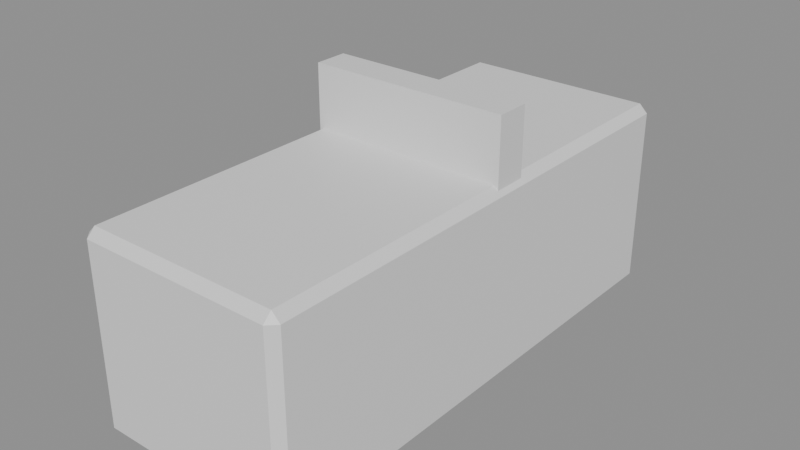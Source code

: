 # Source: decor_arcade.blend  (saved by Blender 5.3.31; exported with 4.5.12 LTS)
import bpy
from mathutils import Matrix  # noqa: F401  (used for matrix-valued properties, if any)

bpy.ops.wm.read_factory_settings(use_empty=True)
scene = bpy.context.scene
scene.name = 'Scene'

# ---- materials (node trees are filled in below, after node groups)
mat_m0 = bpy.data.materials.new('m0')
mat_m3 = bpy.data.materials.new('m3')
mat_m6 = bpy.data.materials.new('m6')
mat_m7 = bpy.data.materials.new('m7')

# ---- material node trees
mat_m0.use_nodes = True; mat_m0.node_tree.nodes.clear()
_N = mat_m0.node_tree.nodes; _L = mat_m0.node_tree.links
n0 = _N.new('ShaderNodeBsdfPrincipled'); n0.name = 'Principled BSDF'; n0.location = (-200, 100)
n0.inputs[10].default_value = 0.005
n1 = _N.new('ShaderNodeOutputMaterial'); n1.name = 'Material Output'; n1.location = (200, 100)
_L.new(n0.outputs[0], n1.inputs[0])
n1.is_active_output = True
mat_m3.use_nodes = True; mat_m3.node_tree.nodes.clear()
_N = mat_m3.node_tree.nodes; _L = mat_m3.node_tree.links
n0 = _N.new('ShaderNodeBsdfPrincipled'); n0.name = 'Principled BSDF'; n0.location = (-200, 100)
n0.inputs[10].default_value = 0.005
n1 = _N.new('ShaderNodeOutputMaterial'); n1.name = 'Material Output'; n1.location = (200, 100)
_L.new(n0.outputs[0], n1.inputs[0])
n1.is_active_output = True
mat_m6.use_nodes = True; mat_m6.node_tree.nodes.clear()
_N = mat_m6.node_tree.nodes; _L = mat_m6.node_tree.links
n0 = _N.new('ShaderNodeBsdfPrincipled'); n0.name = 'Principled BSDF'; n0.location = (-200, 100)
n0.inputs[10].default_value = 0.005
n1 = _N.new('ShaderNodeOutputMaterial'); n1.name = 'Material Output'; n1.location = (200, 100)
_L.new(n0.outputs[0], n1.inputs[0])
n1.is_active_output = True
mat_m7.use_nodes = True; mat_m7.node_tree.nodes.clear()
_N = mat_m7.node_tree.nodes; _L = mat_m7.node_tree.links
n0 = _N.new('ShaderNodeBsdfPrincipled'); n0.name = 'Principled BSDF'; n0.location = (-200, 100)
n0.inputs[10].default_value = 0.005
n1 = _N.new('ShaderNodeOutputMaterial'); n1.name = 'Material Output'; n1.location = (200, 100)
_L.new(n0.outputs[0], n1.inputs[0])
n1.is_active_output = True

# ---- meshes
me_cube = bpy.data.meshes.new('Cube')
me_cube.from_pydata([(-0.345, 0.025, -0.35), (-0.345, -0.005, -0.32), (-0.375, 0.025, -0.32), (-0.345, -0.005, 0.32), (-0.345, 0.025, 0.35), (-0.375, 0.025, 0.32), (-0.345, 1.815, -0.35), (-0.375, 1.815, -0.32), (-0.345, 1.845, -0.32), (-0.345, 1.815, 0.35), (-0.345, 1.845, 0.32), (-0.375, 1.815, 0.32), (0.345, 0.025, -0.35), (0.375, 0.025, -0.32), (0.345, -0.005, -0.32), (0.345, 0.025, 0.35), (0.345, -0.005, 0.32), (0.375, 0.025, 0.32), (0.345, 1.815, -0.35), (0.345, 1.845, -0.32), (0.375, 1.815, -0.32), (0.345, 1.815, 0.35), (0.375, 1.815, 0.32), (0.345, 1.845, 0.32), (-0.3, 1.195, 0.275), (-0.3, 1.195, 0.325), (-0.3, 1.645, 0.275), (-0.3, 1.645, 0.325), (0.3, 1.195, 0.275), (0.3, 1.195, 0.325), (0.3, 1.645, 0.275), (0.3, 1.645, 0.325), (-0.36, 0.94, 0.225), (-0.36, 0.94, 0.575), (-0.36, 1.06, 0.225), (-0.36, 1.06, 0.575), (0.36, 0.94, 0.225), (0.36, 0.94, 0.575), (0.36, 1.06, 0.225), (0.36, 1.06, 0.575), (-0.15, 1.08, 0.515), (-0.15, 1.08, 0.445), (-0.1412, 1.095, 0.5103), (-0.1348, 1.106, 0.4975), (-0.1325, 1.11, 0.48), (-0.1348, 1.106, 0.4625), (-0.1412, 1.095, 0.4497), (-0.1348, 1.089, 0.5103), (-0.1238, 1.095, 0.4975), (-0.1197, 1.098, 0.48), (-0.1238, 1.095, 0.4625), (-0.1348, 1.089, 0.4497), (-0.1325, 1.08, 0.5103), (-0.1197, 1.08, 0.4975), (-0.115, 1.08, 0.48), (-0.1197, 1.08, 0.4625), (-0.1325, 1.08, 0.4497), (-0.1348, 1.071, 0.5103), (-0.1238, 1.065, 0.4975), (-0.1197, 1.062, 0.48), (-0.1238, 1.065, 0.4625), (-0.1348, 1.071, 0.4497), (-0.1413, 1.065, 0.5103), (-0.1348, 1.054, 0.4975), (-0.1325, 1.05, 0.48), (-0.1348, 1.054, 0.4625), (-0.1413, 1.065, 0.4497), (-0.15, 1.062, 0.5103), (-0.15, 1.05, 0.4975), (-0.15, 1.045, 0.48), (-0.15, 1.05, 0.4625), (-0.15, 1.062, 0.4497), (-0.1587, 1.065, 0.5103), (-0.1652, 1.054, 0.4975), (-0.1675, 1.05, 0.48), (-0.1652, 1.054, 0.4625), (-0.1587, 1.065, 0.4497), (-0.1652, 1.071, 0.5103), (-0.1763, 1.065, 0.4975), (-0.1803, 1.062, 0.48), (-0.1763, 1.065, 0.4625), (-0.1652, 1.071, 0.4497), (-0.1675, 1.08, 0.5103), (-0.1803, 1.08, 0.4975), (-0.185, 1.08, 0.48), (-0.1803, 1.08, 0.4625), (-0.1675, 1.08, 0.4497), (-0.1652, 1.089, 0.5103), (-0.1763, 1.095, 0.4975), (-0.1803, 1.098, 0.48), (-0.1763, 1.095, 0.4625), (-0.1652, 1.089, 0.4497), (-0.1587, 1.095, 0.5103), (-0.1652, 1.106, 0.4975), (-0.1675, 1.11, 0.48), (-0.1652, 1.106, 0.4625), (-0.1587, 1.095, 0.4497), (-0.15, 1.098, 0.5103), (-0.15, 1.11, 0.4975), (-0.15, 1.115, 0.48), (-0.15, 1.11, 0.4625), (-0.15, 1.098, 0.4497), (0.0, 1.08, 0.515), (0.0, 1.08, 0.445), (0.00875, 1.095, 0.5103), (0.01516, 1.106, 0.4975), (0.0175, 1.11, 0.48), (0.01516, 1.106, 0.4625), (0.00875, 1.095, 0.4497), (0.01516, 1.089, 0.5103), (0.02625, 1.095, 0.4975), (0.03031, 1.098, 0.48), (0.02625, 1.095, 0.4625), (0.01516, 1.089, 0.4497), (0.0175, 1.08, 0.5103), (0.03031, 1.08, 0.4975), (0.035, 1.08, 0.48), (0.03031, 1.08, 0.4625), (0.0175, 1.08, 0.4497), (0.01516, 1.071, 0.5103), (0.02625, 1.065, 0.4975), (0.03031, 1.062, 0.48), (0.02625, 1.065, 0.4625), (0.01516, 1.071, 0.4497), (0.00875, 1.065, 0.5103), (0.01516, 1.054, 0.4975), (0.0175, 1.05, 0.48), (0.01516, 1.054, 0.4625), (0.00875, 1.065, 0.4497), (0.0, 1.062, 0.5103), (0.0, 1.05, 0.4975), (0.0, 1.045, 0.48), (0.0, 1.05, 0.4625), (0.0, 1.062, 0.4497), (-0.00875, 1.065, 0.5103), (-0.01516, 1.054, 0.4975), (-0.0175, 1.05, 0.48), (-0.01516, 1.054, 0.4625), (-0.00875, 1.065, 0.4497), (-0.01516, 1.071, 0.5103), (-0.02625, 1.065, 0.4975), (-0.03031, 1.062, 0.48), (-0.02625, 1.065, 0.4625), (-0.01516, 1.071, 0.4497), (-0.0175, 1.08, 0.5103), (-0.03031, 1.08, 0.4975), (-0.035, 1.08, 0.48), (-0.03031, 1.08, 0.4625), (-0.0175, 1.08, 0.4497), (-0.01516, 1.089, 0.5103), (-0.02625, 1.095, 0.4975), (-0.03031, 1.098, 0.48), (-0.02625, 1.095, 0.4625), (-0.01516, 1.089, 0.4497), (-0.00875, 1.095, 0.5103), (-0.01516, 1.106, 0.4975), (-0.0175, 1.11, 0.48), (-0.01516, 1.106, 0.4625), (-0.00875, 1.095, 0.4497), (0.0, 1.098, 0.5103), (-9.313e-10, 1.11, 0.4975), (0.0, 1.115, 0.48), (-9.313e-10, 1.11, 0.4625), (0.0, 1.098, 0.4497), (0.15, 1.08, 0.515), (0.15, 1.08, 0.445), (0.1588, 1.095, 0.5103), (0.1652, 1.106, 0.4975), (0.1675, 1.11, 0.48), (0.1652, 1.106, 0.4625), (0.1588, 1.095, 0.4497), (0.1652, 1.089, 0.5103), (0.1763, 1.095, 0.4975), (0.1803, 1.098, 0.48), (0.1763, 1.095, 0.4625), (0.1652, 1.089, 0.4497), (0.1675, 1.08, 0.5103), (0.1803, 1.08, 0.4975), (0.185, 1.08, 0.48), (0.1803, 1.08, 0.4625), (0.1675, 1.08, 0.4497), (0.1652, 1.071, 0.5103), (0.1763, 1.065, 0.4975), (0.1803, 1.062, 0.48), (0.1763, 1.065, 0.4625), (0.1652, 1.071, 0.4497), (0.1587, 1.065, 0.5103), (0.1652, 1.054, 0.4975), (0.1675, 1.05, 0.48), (0.1652, 1.054, 0.4625), (0.1587, 1.065, 0.4497), (0.15, 1.062, 0.5103), (0.15, 1.05, 0.4975), (0.15, 1.045, 0.48), (0.15, 1.05, 0.4625), (0.15, 1.062, 0.4497), (0.1413, 1.065, 0.5103), (0.1348, 1.054, 0.4975), (0.1325, 1.05, 0.48), (0.1348, 1.054, 0.4625), (0.1413, 1.065, 0.4497), (0.1348, 1.071, 0.5103), (0.1238, 1.065, 0.4975), (0.1197, 1.062, 0.48), (0.1238, 1.065, 0.4625), (0.1348, 1.071, 0.4497), (0.1325, 1.08, 0.5103), (0.1197, 1.08, 0.4975), (0.115, 1.08, 0.48), (0.1197, 1.08, 0.4625), (0.1325, 1.08, 0.4497), (0.1348, 1.089, 0.5103), (0.1238, 1.095, 0.4975), (0.1197, 1.098, 0.48), (0.1238, 1.095, 0.4625), (0.1348, 1.089, 0.4497), (0.1413, 1.095, 0.5103), (0.1348, 1.106, 0.4975), (0.1325, 1.11, 0.48), (0.1348, 1.106, 0.4625), (0.1413, 1.095, 0.4497), (0.15, 1.098, 0.5103), (0.15, 1.11, 0.4975), (0.15, 1.115, 0.48), (0.15, 1.11, 0.4625), (0.15, 1.098, 0.4497)], [], [(0, 1, 2), (3, 4, 5), (6, 7, 8), (9, 10, 11), (12, 13, 14), (15, 16, 17), (18, 19, 20), (21, 22, 23), (6, 0, 2, 7), (1, 3, 5, 2), (4, 9, 11, 5), (10, 8, 7, 11), (18, 6, 8, 19), (9, 21, 23, 10), (22, 20, 19, 23), (12, 18, 20, 13), (21, 15, 17, 22), (16, 14, 13, 17), (0, 12, 14, 1), (15, 4, 3, 16), (6, 18, 12, 0), (2, 5, 11, 7), (14, 16, 3, 1), (21, 9, 4, 15), (8, 10, 23, 19), (20, 22, 17, 13), (24, 25, 27, 26), (26, 27, 31, 30), (30, 31, 29, 28), (28, 29, 25, 24), (26, 30, 28, 24), (31, 27, 25, 29), (32, 33, 35, 34), (34, 35, 39, 38), (38, 39, 37, 36), (36, 37, 33, 32), (34, 38, 36, 32), (39, 35, 33, 37), (98, 97, 42, 43), (101, 100, 45, 46), (99, 98, 43, 44), (97, 40, 42), (41, 101, 46), (100, 99, 44, 45), (46, 45, 50, 51), (44, 43, 48, 49), (42, 40, 47), (41, 46, 51), (45, 44, 49, 50), (43, 42, 47, 48), (51, 50, 55, 56), (49, 48, 53, 54), (47, 40, 52), (41, 51, 56), (50, 49, 54, 55), (48, 47, 52, 53), (54, 53, 58, 59), (52, 40, 57), (41, 56, 61), (55, 54, 59, 60), (53, 52, 57, 58), (56, 55, 60, 61), (57, 40, 62), (41, 61, 66), (60, 59, 64, 65), (58, 57, 62, 63), (61, 60, 65, 66), (59, 58, 63, 64), (41, 66, 71), (65, 64, 69, 70), (63, 62, 67, 68), (66, 65, 70, 71), (64, 63, 68, 69), (62, 40, 67), (41, 71, 76), (70, 69, 74, 75), (68, 67, 72, 73), (71, 70, 75, 76), (69, 68, 73, 74), (67, 40, 72), (41, 76, 81), (75, 74, 79, 80), (73, 72, 77, 78), (76, 75, 80, 81), (74, 73, 78, 79), (72, 40, 77), (80, 79, 84, 85), (78, 77, 82, 83), (81, 80, 85, 86), (79, 78, 83, 84), (77, 40, 82), (41, 81, 86), (83, 82, 87, 88), (86, 85, 90, 91), (84, 83, 88, 89), (82, 40, 87), (41, 86, 91), (85, 84, 89, 90), (91, 90, 95, 96), (89, 88, 93, 94), (87, 40, 92), (41, 91, 96), (90, 89, 94, 95), (88, 87, 92, 93), (96, 95, 100, 101), (94, 93, 98, 99), (92, 40, 97), (41, 96, 101), (95, 94, 99, 100), (93, 92, 97, 98), (160, 159, 104, 105), (163, 162, 107, 108), (161, 160, 105, 106), (159, 102, 104), (103, 163, 108), (162, 161, 106, 107), (108, 107, 112, 113), (106, 105, 110, 111), (104, 102, 109), (103, 108, 113), (107, 106, 111, 112), (105, 104, 109, 110), (113, 112, 117, 118), (111, 110, 115, 116), (109, 102, 114), (103, 113, 118), (112, 111, 116, 117), (110, 109, 114, 115), (116, 115, 120, 121), (114, 102, 119), (103, 118, 123), (117, 116, 121, 122), (115, 114, 119, 120), (118, 117, 122, 123), (119, 102, 124), (103, 123, 128), (122, 121, 126, 127), (120, 119, 124, 125), (123, 122, 127, 128), (121, 120, 125, 126), (103, 128, 133), (127, 126, 131, 132), (125, 124, 129, 130), (128, 127, 132, 133), (126, 125, 130, 131), (124, 102, 129), (103, 133, 138), (132, 131, 136, 137), (130, 129, 134, 135), (133, 132, 137, 138), (131, 130, 135, 136), (129, 102, 134), (103, 138, 143), (137, 136, 141, 142), (135, 134, 139, 140), (138, 137, 142, 143), (136, 135, 140, 141), (134, 102, 139), (142, 141, 146, 147), (140, 139, 144, 145), (143, 142, 147, 148), (141, 140, 145, 146), (139, 102, 144), (103, 143, 148), (145, 144, 149, 150), (148, 147, 152, 153), (146, 145, 150, 151), (144, 102, 149), (103, 148, 153), (147, 146, 151, 152), (153, 152, 157, 158), (151, 150, 155, 156), (149, 102, 154), (103, 153, 158), (152, 151, 156, 157), (150, 149, 154, 155), (158, 157, 162, 163), (156, 155, 160, 161), (154, 102, 159), (103, 158, 163), (157, 156, 161, 162), (155, 154, 159, 160), (222, 221, 166, 167), (225, 224, 169, 170), (223, 222, 167, 168), (221, 164, 166), (165, 225, 170), (224, 223, 168, 169), (170, 169, 174, 175), (168, 167, 172, 173), (166, 164, 171), (165, 170, 175), (169, 168, 173, 174), (167, 166, 171, 172), (175, 174, 179, 180), (173, 172, 177, 178), (171, 164, 176), (165, 175, 180), (174, 173, 178, 179), (172, 171, 176, 177), (178, 177, 182, 183), (176, 164, 181), (165, 180, 185), (179, 178, 183, 184), (177, 176, 181, 182), (180, 179, 184, 185), (181, 164, 186), (165, 185, 190), (184, 183, 188, 189), (182, 181, 186, 187), (185, 184, 189, 190), (183, 182, 187, 188), (165, 190, 195), (189, 188, 193, 194), (187, 186, 191, 192), (190, 189, 194, 195), (188, 187, 192, 193), (186, 164, 191), (165, 195, 200), (194, 193, 198, 199), (192, 191, 196, 197), (195, 194, 199, 200), (193, 192, 197, 198), (191, 164, 196), (165, 200, 205), (199, 198, 203, 204), (197, 196, 201, 202), (200, 199, 204, 205), (198, 197, 202, 203), (196, 164, 201), (204, 203, 208, 209), (202, 201, 206, 207), (205, 204, 209, 210), (203, 202, 207, 208), (201, 164, 206), (165, 205, 210), (207, 206, 211, 212), (210, 209, 214, 215), (208, 207, 212, 213), (206, 164, 211), (165, 210, 215), (209, 208, 213, 214), (215, 214, 219, 220), (213, 212, 217, 218), (211, 164, 216), (165, 215, 220), (214, 213, 218, 219), (212, 211, 216, 217), (220, 219, 224, 225), (218, 217, 222, 223), (216, 164, 221), (165, 220, 225), (219, 218, 223, 224), (217, 216, 221, 222)])
me_cube.polygons.foreach_set('use_smooth', [0, 0, 0, 0, 0, 0, 0, 0, 0, 0, 0, 0, 0, 0, 0, 0, 0, 0, 0, 0, 0, 0, 0, 0, 0, 0, 0, 0, 0, 0, 0, 0, 0, 0, 0, 0, 0, 0, 1, 1, 1, 1, 1, 1, 1, 1, 1, 1, 1, 1, 1, 1, 1, 1, 1, 1, 1, 1, 1, 1, 1, 1, 1, 1, 1, 1, 1, 1, 1, 1, 1, 1, 1, 1, 1, 1, 1, 1, 1, 1, 1, 1, 1, 1, 1, 1, 1, 1, 1, 1, 1, 1, 1, 1, 1, 1, 1, 1, 1, 1, 1, 1, 1, 1, 1, 1, 1, 1, 1, 1, 1, 1, 1, 1, 1, 1, 1, 1, 1, 1, 1, 1, 1, 1, 1, 1, 1, 1, 1, 1, 1, 1, 1, 1, 1, 1, 1, 1, 1, 1, 1, 1, 1, 1, 1, 1, 1, 1, 1, 1, 1, 1, 1, 1, 1, 1, 1, 1, 1, 1, 1, 1, 1, 1, 1, 1, 1, 1, 1, 1, 1, 1, 1, 1, 1, 1, 1, 1, 1, 1, 1, 1, 1, 1, 1, 1, 1, 1, 1, 1, 1, 1, 1, 1, 1, 1, 1, 1, 1, 1, 1, 1, 1, 1, 1, 1, 1, 1, 1, 1, 1, 1, 1, 1, 1, 1, 1, 1, 1, 1, 1, 1, 1, 1, 1, 1, 1, 1, 1, 1, 1, 1, 1, 1, 1, 1, 1, 1, 1, 1, 1, 1, 1, 1, 1, 1, 1, 1, 1, 1, 1, 1, 1, 1])
me_cube.polygons.foreach_set('material_index', [0, 0, 0, 0, 0, 0, 0, 0, 0, 0, 0, 0, 0, 0, 0, 0, 0, 0, 0, 0, 0, 0, 0, 0, 0, 0, 1, 1, 1, 1, 1, 1, 2, 2, 2, 2, 2, 2, 3, 3, 3, 3, 3, 3, 3, 3, 3, 3, 3, 3, 3, 3, 3, 3, 3, 3, 3, 3, 3, 3, 3, 3, 3, 3, 3, 3, 3, 3, 3, 3, 3, 3, 3, 3, 3, 3, 3, 3, 3, 3, 3, 3, 3, 3, 3, 3, 3, 3, 3, 3, 3, 3, 3, 3, 3, 3, 3, 3, 3, 3, 3, 3, 3, 3, 3, 3, 3, 3, 3, 3, 3, 3, 3, 3, 3, 3, 3, 3, 3, 3, 3, 3, 3, 3, 3, 3, 3, 3, 3, 3, 3, 3, 3, 3, 3, 3, 3, 3, 3, 3, 3, 3, 3, 3, 3, 3, 3, 3, 3, 3, 3, 3, 3, 3, 3, 3, 3, 3, 3, 3, 3, 3, 3, 3, 3, 3, 3, 3, 3, 3, 3, 3, 3, 3, 3, 3, 3, 3, 3, 3, 3, 3, 3, 3, 3, 3, 3, 3, 3, 3, 3, 3, 3, 3, 3, 3, 3, 3, 3, 3, 3, 3, 3, 3, 3, 3, 3, 3, 3, 3, 3, 3, 3, 3, 3, 3, 3, 3, 3, 3, 3, 3, 3, 3, 3, 3, 3, 3, 3, 3, 3, 3, 3, 3, 3, 3, 3, 3, 3, 3, 3, 3, 3, 3, 3, 3, 3, 3, 3, 3, 3, 3, 3, 3])
_uv = me_cube.uv_layers.new(name='UVMap')
_uv.uv.foreach_set('vector', [0.135, 0.7459, 0.135, 0.75, 0.125, 0.7459, 0.6143, 0.0, 0.625, 0.004054, 0.6143, 0.004054, 0.135, 0.5041, 0.125, 0.5041, 0.135, 0.5, 0.625, 0.2506, 0.6143, 0.2575, 0.6143, 0.2459, 0.365, 0.7459, 0.383, 0.7459, 0.3754, 0.755, 0.63, 0.753, 0.6143, 0.76, 0.6143, 0.747, 0.365, 0.5041, 0.3754, 0.495, 0.383, 0.5041, 0.63, 0.497, 0.6143, 0.503, 0.6143, 0.49, 0.135, 0.5041, 0.135, 0.7459, 0.125, 0.7459, 0.125, 0.5041, 0.3857, 0.0, 0.6143, 0.0, 0.6143, 0.004054, 0.3857, 0.004054, 0.625, 0.004054, 0.625, 0.2506, 0.6143, 0.2459, 0.6143, 0.004054, 0.6143, 0.2575, 0.3857, 0.26, 0.3857, 0.2459, 0.6143, 0.2459, 0.365, 0.5041, 0.135, 0.5041, 0.135, 0.5, 0.3754, 0.495, 0.625, 0.2506, 0.63, 0.497, 0.6143, 0.49, 0.6143, 0.2575, 0.6143, 0.503, 0.383, 0.5041, 0.3754, 0.495, 0.6143, 0.49, 0.365, 0.7459, 0.365, 0.5041, 0.383, 0.5041, 0.383, 0.7459, 0.63, 0.497, 0.63, 0.753, 0.6143, 0.747, 0.6143, 0.503, 0.6143, 0.76, 0.3754, 0.755, 0.383, 0.7459, 0.6143, 0.747, 0.135, 0.7459, 0.365, 0.7459, 0.3754, 0.755, 0.135, 0.75, 0.63, 0.753, 0.625, 0.99, 0.6143, 0.99, 0.6143, 0.76, 0.135, 0.5041, 0.365, 0.5041, 0.365, 0.7459, 0.135, 0.7459, 0.3857, 0.004054, 0.6143, 0.004054, 0.6143, 0.2459, 0.3857, 0.2459, 0.3754, 0.755, 0.6143, 0.76, 0.6143, 0.99, 0.3857, 0.99, 0.63, 0.497, 0.865, 0.5041, 0.865, 0.7459, 0.63, 0.753, 0.3857, 0.26, 0.6143, 0.2575, 0.6143, 0.49, 0.3754, 0.495, 0.383, 0.5041, 0.6143, 0.503, 0.6143, 0.747, 0.383, 0.7459, 0.375, 0.0, 0.625, 0.0, 0.625, 0.25, 0.375, 0.25, 0.375, 0.25, 0.625, 0.25, 0.625, 0.5, 0.375, 0.5, 0.375, 0.5, 0.625, 0.5, 0.625, 0.75, 0.375, 0.75, 0.375, 0.75, 0.625, 0.75, 0.625, 1.0, 0.375, 1.0, 0.125, 0.5, 0.375, 0.5, 0.375, 0.75, 0.125, 0.75, 0.625, 0.5, 0.875, 0.5, 0.875, 0.75, 0.625, 0.75, 0.375, 0.0, 0.625, 0.0, 0.625, 0.25, 0.375, 0.25, 0.375, 0.25, 0.625, 0.25, 0.625, 0.5, 0.375, 0.5, 0.375, 0.5, 0.625, 0.5, 0.625, 0.75, 0.375, 0.75, 0.375, 0.75, 0.625, 0.75, 0.625, 1.0, 0.375, 1.0, 0.125, 0.5, 0.375, 0.5, 0.375, 0.75, 0.125, 0.75, 0.625, 0.5, 0.875, 0.5, 0.875, 0.75, 0.625, 0.75, 0.75, 0.6667, 0.75, 0.8333, 0.6667, 0.8333, 0.6667, 0.6667, 0.75, 0.1667, 0.75, 0.3333, 0.6667, 0.3333, 0.6667, 0.1667, 0.75, 0.5, 0.75, 0.6667, 0.6667, 0.6667, 0.6667, 0.5, 0.75, 0.8333, 0.7083, 1.0, 0.6667, 0.8333, 0.7083, 0.0, 0.75, 0.1667, 0.6667, 0.1667, 0.75, 0.3333, 0.75, 0.5, 0.6667, 0.5, 0.6667, 0.3333, 0.6667, 0.1667, 0.6667, 0.3333, 0.5833, 0.3333, 0.5833, 0.1667, 0.6667, 0.5, 0.6667, 0.6667, 0.5833, 0.6667, 0.5833, 0.5, 0.6667, 0.8333, 0.625, 1.0, 0.5833, 0.8333, 0.625, 0.0, 0.6667, 0.1667, 0.5833, 0.1667, 0.6667, 0.3333, 0.6667, 0.5, 0.5833, 0.5, 0.5833, 0.3333, 0.6667, 0.6667, 0.6667, 0.8333, 0.5833, 0.8333, 0.5833, 0.6667, 0.5833, 0.1667, 0.5833, 0.3333, 0.5, 0.3333, 0.5, 0.1667, 0.5833, 0.5, 0.5833, 0.6667, 0.5, 0.6667, 0.5, 0.5, 0.5833, 0.8333, 0.5417, 1.0, 0.5, 0.8333, 0.5417, 0.0, 0.5833, 0.1667, 0.5, 0.1667, 0.5833, 0.3333, 0.5833, 0.5, 0.5, 0.5, 0.5, 0.3333, 0.5833, 0.6667, 0.5833, 0.8333, 0.5, 0.8333, 0.5, 0.6667, 0.5, 0.5, 0.5, 0.6667, 0.4167, 0.6667, 0.4167, 0.5, 0.5, 0.8333, 0.4583, 1.0, 0.4167, 0.8333, 0.4583, 0.0, 0.5, 0.1667, 0.4167, 0.1667, 0.5, 0.3333, 0.5, 0.5, 0.4167, 0.5, 0.4167, 0.3333, 0.5, 0.6667, 0.5, 0.8333, 0.4167, 0.8333, 0.4167, 0.6667, 0.5, 0.1667, 0.5, 0.3333, 0.4167, 0.3333, 0.4167, 0.1667, 0.4167, 0.8333, 0.375, 1.0, 0.3333, 0.8333, 0.375, 0.0, 0.4167, 0.1667, 0.3333, 0.1667, 0.4167, 0.3333, 0.4167, 0.5, 0.3333, 0.5, 0.3333, 0.3333, 0.4167, 0.6667, 0.4167, 0.8333, 0.3333, 0.8333, 0.3333, 0.6667, 0.4167, 0.1667, 0.4167, 0.3333, 0.3333, 0.3333, 0.3333, 0.1667, 0.4167, 0.5, 0.4167, 0.6667, 0.3333, 0.6667, 0.3333, 0.5, 0.2917, 0.0, 0.3333, 0.1667, 0.25, 0.1667, 0.3333, 0.3333, 0.3333, 0.5, 0.25, 0.5, 0.25, 0.3333, 0.3333, 0.6667, 0.3333, 0.8333, 0.25, 0.8333, 0.25, 0.6667, 0.3333, 0.1667, 0.3333, 0.3333, 0.25, 0.3333, 0.25, 0.1667, 0.3333, 0.5, 0.3333, 0.6667, 0.25, 0.6667, 0.25, 0.5, 0.3333, 0.8333, 0.2917, 1.0, 0.25, 0.8333, 0.2083, 0.0, 0.25, 0.1667, 0.1667, 0.1667, 0.25, 0.3333, 0.25, 0.5, 0.1667, 0.5, 0.1667, 0.3333, 0.25, 0.6667, 0.25, 0.8333, 0.1667, 0.8333, 0.1667, 0.6667, 0.25, 0.1667, 0.25, 0.3333, 0.1667, 0.3333, 0.1667, 0.1667, 0.25, 0.5, 0.25, 0.6667, 0.1667, 0.6667, 0.1667, 0.5, 0.25, 0.8333, 0.2083, 1.0, 0.1667, 0.8333, 0.125, 0.0, 0.1667, 0.1667, 0.08333, 0.1667, 0.1667, 0.3333, 0.1667, 0.5, 0.08333, 0.5, 0.08333, 0.3333, 0.1667, 0.6667, 0.1667, 0.8333, 0.08333, 0.8333, 0.08333, 0.6667, 0.1667, 0.1667, 0.1667, 0.3333, 0.08333, 0.3333, 0.08333, 0.1667, 0.1667, 0.5, 0.1667, 0.6667, 0.08333, 0.6667, 0.08333, 0.5, 0.1667, 0.8333, 0.125, 1.0, 0.08333, 0.8333, 0.08333, 0.3333, 0.08333, 0.5, 0.0, 0.5, 0.0, 0.3333, 0.08333, 0.6667, 0.08333, 0.8333, 0.0, 0.8333, 0.0, 0.6667, 0.08333, 0.1667, 0.08333, 0.3333, 0.0, 0.3333, 0.0, 0.1667, 0.08333, 0.5, 0.08333, 0.6667, 0.0, 0.6667, 0.0, 0.5, 0.08333, 0.8333, 0.04167, 1.0, 0.0, 0.8333, 0.04167, 0.0, 0.08333, 0.1667, 0.0, 0.1667, 1.0, 0.6667, 1.0, 0.8333, 0.9167, 0.8333, 0.9167, 0.6667, 1.0, 0.1667, 1.0, 0.3333, 0.9167, 0.3333, 0.9167, 0.1667, 1.0, 0.5, 1.0, 0.6667, 0.9167, 0.6667, 0.9167, 0.5, 1.0, 0.8333, 0.9583, 1.0, 0.9167, 0.8333, 0.9583, 0.0, 1.0, 0.1667, 0.9167, 0.1667, 1.0, 0.3333, 1.0, 0.5, 0.9167, 0.5, 0.9167, 0.3333, 0.9167, 0.1667, 0.9167, 0.3333, 0.8333, 0.3333, 0.8333, 0.1667, 0.9167, 0.5, 0.9167, 0.6667, 0.8333, 0.6667, 0.8333, 0.5, 0.9167, 0.8333, 0.875, 1.0, 0.8333, 0.8333, 0.875, 0.0, 0.9167, 0.1667, 0.8333, 0.1667, 0.9167, 0.3333, 0.9167, 0.5, 0.8333, 0.5, 0.8333, 0.3333, 0.9167, 0.6667, 0.9167, 0.8333, 0.8333, 0.8333, 0.8333, 0.6667, 0.8333, 0.1667, 0.8333, 0.3333, 0.75, 0.3333, 0.75, 0.1667, 0.8333, 0.5, 0.8333, 0.6667, 0.75, 0.6667, 0.75, 0.5, 0.8333, 0.8333, 0.7917, 1.0, 0.75, 0.8333, 0.7917, 0.0, 0.8333, 0.1667, 0.75, 0.1667, 0.8333, 0.3333, 0.8333, 0.5, 0.75, 0.5, 0.75, 0.3333, 0.8333, 0.6667, 0.8333, 0.8333, 0.75, 0.8333, 0.75, 0.6667, 0.75, 0.6667, 0.75, 0.8333, 0.6667, 0.8333, 0.6667, 0.6667, 0.75, 0.1667, 0.75, 0.3333, 0.6667, 0.3333, 0.6667, 0.1667, 0.75, 0.5, 0.75, 0.6667, 0.6667, 0.6667, 0.6667, 0.5, 0.75, 0.8333, 0.7083, 1.0, 0.6667, 0.8333, 0.7083, 0.0, 0.75, 0.1667, 0.6667, 0.1667, 0.75, 0.3333, 0.75, 0.5, 0.6667, 0.5, 0.6667, 0.3333, 0.6667, 0.1667, 0.6667, 0.3333, 0.5833, 0.3333, 0.5833, 0.1667, 0.6667, 0.5, 0.6667, 0.6667, 0.5833, 0.6667, 0.5833, 0.5, 0.6667, 0.8333, 0.625, 1.0, 0.5833, 0.8333, 0.625, 0.0, 0.6667, 0.1667, 0.5833, 0.1667, 0.6667, 0.3333, 0.6667, 0.5, 0.5833, 0.5, 0.5833, 0.3333, 0.6667, 0.6667, 0.6667, 0.8333, 0.5833, 0.8333, 0.5833, 0.6667, 0.5833, 0.1667, 0.5833, 0.3333, 0.5, 0.3333, 0.5, 0.1667, 0.5833, 0.5, 0.5833, 0.6667, 0.5, 0.6667, 0.5, 0.5, 0.5833, 0.8333, 0.5417, 1.0, 0.5, 0.8333, 0.5417, 0.0, 0.5833, 0.1667, 0.5, 0.1667, 0.5833, 0.3333, 0.5833, 0.5, 0.5, 0.5, 0.5, 0.3333, 0.5833, 0.6667, 0.5833, 0.8333, 0.5, 0.8333, 0.5, 0.6667, 0.5, 0.5, 0.5, 0.6667, 0.4167, 0.6667, 0.4167, 0.5, 0.5, 0.8333, 0.4583, 1.0, 0.4167, 0.8333, 0.4583, 0.0, 0.5, 0.1667, 0.4167, 0.1667, 0.5, 0.3333, 0.5, 0.5, 0.4167, 0.5, 0.4167, 0.3333, 0.5, 0.6667, 0.5, 0.8333, 0.4167, 0.8333, 0.4167, 0.6667, 0.5, 0.1667, 0.5, 0.3333, 0.4167, 0.3333, 0.4167, 0.1667, 0.4167, 0.8333, 0.375, 1.0, 0.3333, 0.8333, 0.375, 0.0, 0.4167, 0.1667, 0.3333, 0.1667, 0.4167, 0.3333, 0.4167, 0.5, 0.3333, 0.5, 0.3333, 0.3333, 0.4167, 0.6667, 0.4167, 0.8333, 0.3333, 0.8333, 0.3333, 0.6667, 0.4167, 0.1667, 0.4167, 0.3333, 0.3333, 0.3333, 0.3333, 0.1667, 0.4167, 0.5, 0.4167, 0.6667, 0.3333, 0.6667, 0.3333, 0.5, 0.2917, 0.0, 0.3333, 0.1667, 0.25, 0.1667, 0.3333, 0.3333, 0.3333, 0.5, 0.25, 0.5, 0.25, 0.3333, 0.3333, 0.6667, 0.3333, 0.8333, 0.25, 0.8333, 0.25, 0.6667, 0.3333, 0.1667, 0.3333, 0.3333, 0.25, 0.3333, 0.25, 0.1667, 0.3333, 0.5, 0.3333, 0.6667, 0.25, 0.6667, 0.25, 0.5, 0.3333, 0.8333, 0.2917, 1.0, 0.25, 0.8333, 0.2083, 0.0, 0.25, 0.1667, 0.1667, 0.1667, 0.25, 0.3333, 0.25, 0.5, 0.1667, 0.5, 0.1667, 0.3333, 0.25, 0.6667, 0.25, 0.8333, 0.1667, 0.8333, 0.1667, 0.6667, 0.25, 0.1667, 0.25, 0.3333, 0.1667, 0.3333, 0.1667, 0.1667, 0.25, 0.5, 0.25, 0.6667, 0.1667, 0.6667, 0.1667, 0.5, 0.25, 0.8333, 0.2083, 1.0, 0.1667, 0.8333, 0.125, 0.0, 0.1667, 0.1667, 0.08333, 0.1667, 0.1667, 0.3333, 0.1667, 0.5, 0.08333, 0.5, 0.08333, 0.3333, 0.1667, 0.6667, 0.1667, 0.8333, 0.08333, 0.8333, 0.08333, 0.6667, 0.1667, 0.1667, 0.1667, 0.3333, 0.08333, 0.3333, 0.08333, 0.1667, 0.1667, 0.5, 0.1667, 0.6667, 0.08333, 0.6667, 0.08333, 0.5, 0.1667, 0.8333, 0.125, 1.0, 0.08333, 0.8333, 0.08333, 0.3333, 0.08333, 0.5, 0.0, 0.5, 0.0, 0.3333, 0.08333, 0.6667, 0.08333, 0.8333, 0.0, 0.8333, 0.0, 0.6667, 0.08333, 0.1667, 0.08333, 0.3333, 0.0, 0.3333, 0.0, 0.1667, 0.08333, 0.5, 0.08333, 0.6667, 0.0, 0.6667, 0.0, 0.5, 0.08333, 0.8333, 0.04167, 1.0, 0.0, 0.8333, 0.04167, 0.0, 0.08333, 0.1667, 0.0, 0.1667, 1.0, 0.6667, 1.0, 0.8333, 0.9167, 0.8333, 0.9167, 0.6667, 1.0, 0.1667, 1.0, 0.3333, 0.9167, 0.3333, 0.9167, 0.1667, 1.0, 0.5, 1.0, 0.6667, 0.9167, 0.6667, 0.9167, 0.5, 1.0, 0.8333, 0.9583, 1.0, 0.9167, 0.8333, 0.9583, 0.0, 1.0, 0.1667, 0.9167, 0.1667, 1.0, 0.3333, 1.0, 0.5, 0.9167, 0.5, 0.9167, 0.3333, 0.9167, 0.1667, 0.9167, 0.3333, 0.8333, 0.3333, 0.8333, 0.1667, 0.9167, 0.5, 0.9167, 0.6667, 0.8333, 0.6667, 0.8333, 0.5, 0.9167, 0.8333, 0.875, 1.0, 0.8333, 0.8333, 0.875, 0.0, 0.9167, 0.1667, 0.8333, 0.1667, 0.9167, 0.3333, 0.9167, 0.5, 0.8333, 0.5, 0.8333, 0.3333, 0.9167, 0.6667, 0.9167, 0.8333, 0.8333, 0.8333, 0.8333, 0.6667, 0.8333, 0.1667, 0.8333, 0.3333, 0.75, 0.3333, 0.75, 0.1667, 0.8333, 0.5, 0.8333, 0.6667, 0.75, 0.6667, 0.75, 0.5, 0.8333, 0.8333, 0.7917, 1.0, 0.75, 0.8333, 0.7917, 0.0, 0.8333, 0.1667, 0.75, 0.1667, 0.8333, 0.3333, 0.8333, 0.5, 0.75, 0.5, 0.75, 0.3333, 0.8333, 0.6667, 0.8333, 0.8333, 0.75, 0.8333, 0.75, 0.6667, 0.75, 0.6667, 0.75, 0.8333, 0.6667, 0.8333, 0.6667, 0.6667, 0.75, 0.1667, 0.75, 0.3333, 0.6667, 0.3333, 0.6667, 0.1667, 0.75, 0.5, 0.75, 0.6667, 0.6667, 0.6667, 0.6667, 0.5, 0.75, 0.8333, 0.7083, 1.0, 0.6667, 0.8333, 0.7083, 0.0, 0.75, 0.1667, 0.6667, 0.1667, 0.75, 0.3333, 0.75, 0.5, 0.6667, 0.5, 0.6667, 0.3333, 0.6667, 0.1667, 0.6667, 0.3333, 0.5833, 0.3333, 0.5833, 0.1667, 0.6667, 0.5, 0.6667, 0.6667, 0.5833, 0.6667, 0.5833, 0.5, 0.6667, 0.8333, 0.625, 1.0, 0.5833, 0.8333, 0.625, 0.0, 0.6667, 0.1667, 0.5833, 0.1667, 0.6667, 0.3333, 0.6667, 0.5, 0.5833, 0.5, 0.5833, 0.3333, 0.6667, 0.6667, 0.6667, 0.8333, 0.5833, 0.8333, 0.5833, 0.6667, 0.5833, 0.1667, 0.5833, 0.3333, 0.5, 0.3333, 0.5, 0.1667, 0.5833, 0.5, 0.5833, 0.6667, 0.5, 0.6667, 0.5, 0.5, 0.5833, 0.8333, 0.5417, 1.0, 0.5, 0.8333, 0.5417, 0.0, 0.5833, 0.1667, 0.5, 0.1667, 0.5833, 0.3333, 0.5833, 0.5, 0.5, 0.5, 0.5, 0.3333, 0.5833, 0.6667, 0.5833, 0.8333, 0.5, 0.8333, 0.5, 0.6667, 0.5, 0.5, 0.5, 0.6667, 0.4167, 0.6667, 0.4167, 0.5, 0.5, 0.8333, 0.4583, 1.0, 0.4167, 0.8333, 0.4583, 0.0, 0.5, 0.1667, 0.4167, 0.1667, 0.5, 0.3333, 0.5, 0.5, 0.4167, 0.5, 0.4167, 0.3333, 0.5, 0.6667, 0.5, 0.8333, 0.4167, 0.8333, 0.4167, 0.6667, 0.5, 0.1667, 0.5, 0.3333, 0.4167, 0.3333, 0.4167, 0.1667, 0.4167, 0.8333, 0.375, 1.0, 0.3333, 0.8333, 0.375, 0.0, 0.4167, 0.1667, 0.3333, 0.1667, 0.4167, 0.3333, 0.4167, 0.5, 0.3333, 0.5, 0.3333, 0.3333, 0.4167, 0.6667, 0.4167, 0.8333, 0.3333, 0.8333, 0.3333, 0.6667, 0.4167, 0.1667, 0.4167, 0.3333, 0.3333, 0.3333, 0.3333, 0.1667, 0.4167, 0.5, 0.4167, 0.6667, 0.3333, 0.6667, 0.3333, 0.5, 0.2917, 0.0, 0.3333, 0.1667, 0.25, 0.1667, 0.3333, 0.3333, 0.3333, 0.5, 0.25, 0.5, 0.25, 0.3333, 0.3333, 0.6667, 0.3333, 0.8333, 0.25, 0.8333, 0.25, 0.6667, 0.3333, 0.1667, 0.3333, 0.3333, 0.25, 0.3333, 0.25, 0.1667, 0.3333, 0.5, 0.3333, 0.6667, 0.25, 0.6667, 0.25, 0.5, 0.3333, 0.8333, 0.2917, 1.0, 0.25, 0.8333, 0.2083, 0.0, 0.25, 0.1667, 0.1667, 0.1667, 0.25, 0.3333, 0.25, 0.5, 0.1667, 0.5, 0.1667, 0.3333, 0.25, 0.6667, 0.25, 0.8333, 0.1667, 0.8333, 0.1667, 0.6667, 0.25, 0.1667, 0.25, 0.3333, 0.1667, 0.3333, 0.1667, 0.1667, 0.25, 0.5, 0.25, 0.6667, 0.1667, 0.6667, 0.1667, 0.5, 0.25, 0.8333, 0.2083, 1.0, 0.1667, 0.8333, 0.125, 0.0, 0.1667, 0.1667, 0.08333, 0.1667, 0.1667, 0.3333, 0.1667, 0.5, 0.08333, 0.5, 0.08333, 0.3333, 0.1667, 0.6667, 0.1667, 0.8333, 0.08333, 0.8333, 0.08333, 0.6667, 0.1667, 0.1667, 0.1667, 0.3333, 0.08333, 0.3333, 0.08333, 0.1667, 0.1667, 0.5, 0.1667, 0.6667, 0.08333, 0.6667, 0.08333, 0.5, 0.1667, 0.8333, 0.125, 1.0, 0.08333, 0.8333, 0.08333, 0.3333, 0.08333, 0.5, 0.0, 0.5, 0.0, 0.3333, 0.08333, 0.6667, 0.08333, 0.8333, 0.0, 0.8333, 0.0, 0.6667, 0.08333, 0.1667, 0.08333, 0.3333, 0.0, 0.3333, 0.0, 0.1667, 0.08333, 0.5, 0.08333, 0.6667, 0.0, 0.6667, 0.0, 0.5, 0.08333, 0.8333, 0.04167, 1.0, 0.0, 0.8333, 0.04167, 0.0, 0.08333, 0.1667, 0.0, 0.1667, 1.0, 0.6667, 1.0, 0.8333, 0.9167, 0.8333, 0.9167, 0.6667, 1.0, 0.1667, 1.0, 0.3333, 0.9167, 0.3333, 0.9167, 0.1667, 1.0, 0.5, 1.0, 0.6667, 0.9167, 0.6667, 0.9167, 0.5, 1.0, 0.8333, 0.9583, 1.0, 0.9167, 0.8333, 0.9583, 0.0, 1.0, 0.1667, 0.9167, 0.1667, 1.0, 0.3333, 1.0, 0.5, 0.9167, 0.5, 0.9167, 0.3333, 0.9167, 0.1667, 0.9167, 0.3333, 0.8333, 0.3333, 0.8333, 0.1667, 0.9167, 0.5, 0.9167, 0.6667, 0.8333, 0.6667, 0.8333, 0.5, 0.9167, 0.8333, 0.875, 1.0, 0.8333, 0.8333, 0.875, 0.0, 0.9167, 0.1667, 0.8333, 0.1667, 0.9167, 0.3333, 0.9167, 0.5, 0.8333, 0.5, 0.8333, 0.3333, 0.9167, 0.6667, 0.9167, 0.8333, 0.8333, 0.8333, 0.8333, 0.6667, 0.8333, 0.1667, 0.8333, 0.3333, 0.75, 0.3333, 0.75, 0.1667, 0.8333, 0.5, 0.8333, 0.6667, 0.75, 0.6667, 0.75, 0.5, 0.8333, 0.8333, 0.7917, 1.0, 0.75, 0.8333, 0.7917, 0.0, 0.8333, 0.1667, 0.75, 0.1667, 0.8333, 0.3333, 0.8333, 0.5, 0.75, 0.5, 0.75, 0.3333, 0.8333, 0.6667, 0.8333, 0.8333, 0.75, 0.8333, 0.75, 0.6667])
me_cube.materials.append(mat_m0)
me_cube.materials.append(mat_m3)
me_cube.materials.append(mat_m6)
me_cube.materials.append(mat_m7)
me_cube.update()

# ---- objects
ob_cube = bpy.data.objects.new('Cube', me_cube)

# ---- transforms, parenting, visibility, modifiers, constraints
ob_cube.location = (0.0, 0.0, 0.0)

# ---- collection membership
scene.collection.objects.link(ob_cube)

# ---- scene / render settings (as saved in the file)
scene.frame_start = 1; scene.frame_end = 250; scene.frame_set(1)
scene.render.engine = 'BLENDER_EEVEE_NEXT'
scene.render.bake_bias = 0.0
scene.render.bake_samples = 0
scene.render.compositor_device = 'GPU'
scene.eevee.use_volume_custom_range = False
scene.eevee.fast_gi_thickness_near = 0.1
scene.eevee.fast_gi_thickness_far = 0.0
scene.eevee.ray_tracing_options.screen_trace_thickness = 0.1
bpy.context.view_layer.update()

# ---- added for rendering (the .blend has no active camera and no usable light): camera, sun + grey world if the file has none
cam_auto = bpy.data.cameras.new('AutoCamera')
cam_auto.lens = 50.0
cam_auto.sensor_width = 36.0
cam_auto.clip_end = 1000.0
ob_auto_camera = bpy.data.objects.new('AutoCamera', cam_auto)
scene.collection.objects.link(ob_auto_camera)
ob_auto_camera.location = (2.03563, -1.52275, 1.741)
ob_auto_camera.rotation_euler = (1.09748, -7.21219e-08, 0.694738)
scene.camera = ob_auto_camera
light_auto_sun = bpy.data.lights.new('AutoSun', 'SUN')
light_auto_sun.energy = 3.0
light_auto_sun.angle = 0.0523599
ob_auto_sun = bpy.data.objects.new('AutoSun', light_auto_sun)
scene.collection.objects.link(ob_auto_sun)
ob_auto_sun.rotation_euler = (0.872665, 0.174533, 0.523599)
if scene.world is None:
    world_auto = bpy.data.worlds.new('AutoWorld')
    world_auto.color = (0.3, 0.3, 0.3)
    scene.world = world_auto
bpy.context.view_layer.update()
